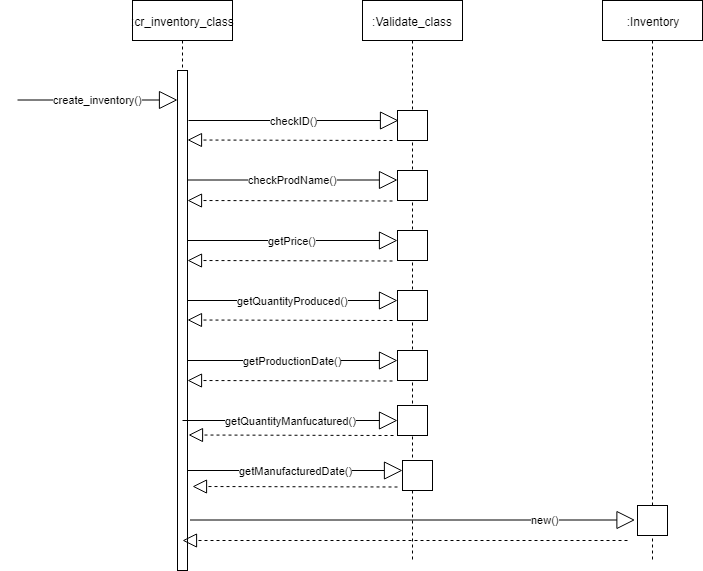

The diagram above was exported from draw.io. Its source (the exported page's mxGraphModel, read from the mxfile embedded in the PNG):
<mxGraphModel dx="840" dy="484" grid="1" gridSize="10" guides="1" tooltips="1" connect="1" arrows="1" fold="1" page="1" pageScale="1" pageWidth="850" pageHeight="1100" math="0" shadow="0">
  <root>
    <object label="" id="0">
      <mxCell />
    </object>
    <mxCell id="1" parent="0" />
    <mxCell id="UtGbMDIKWbS4rHMIcsfd-4" value=":cr_inventory_class&lt;br&gt;" style="html=1;points=[];perimeter=orthogonalPerimeter;shape=umlLifeline;participant=label;fontFamily=Helvetica;fontSize=12;fontColor=#000000;align=center;strokeColor=#000000;fillColor=#ffffff;recursiveResize=0;container=1;collapsible=0;" vertex="1" parent="1">
      <mxGeometry x="210" y="80" width="100" height="570" as="geometry" />
    </mxCell>
    <mxCell id="UtGbMDIKWbS4rHMIcsfd-7" value="" style="html=1;points=[];perimeter=orthogonalPerimeter;" vertex="1" parent="UtGbMDIKWbS4rHMIcsfd-4">
      <mxGeometry x="45" y="70" width="10" height="500" as="geometry" />
    </mxCell>
    <object label="create_inventory()" id="UtGbMDIKWbS4rHMIcsfd-19">
      <mxCell style="endArrow=block;endSize=16;endFill=0;html=1;" edge="1" parent="1">
        <mxGeometry width="160" relative="1" as="geometry">
          <mxPoint x="95" y="179.5" as="sourcePoint" />
          <mxPoint x="255" y="179.5" as="targetPoint" />
        </mxGeometry>
      </mxCell>
    </object>
    <mxCell id="UtGbMDIKWbS4rHMIcsfd-21" value=":Validate_class" style="shape=umlLifeline;perimeter=lifelinePerimeter;whiteSpace=wrap;html=1;container=1;collapsible=0;recursiveResize=0;outlineConnect=0;" vertex="1" parent="1">
      <mxGeometry x="440" y="80" width="100" height="560" as="geometry" />
    </mxCell>
    <mxCell id="UtGbMDIKWbS4rHMIcsfd-22" value="" style="html=1;points=[];perimeter=orthogonalPerimeter;" vertex="1" parent="1">
      <mxGeometry x="475" y="190" width="30" height="30" as="geometry" />
    </mxCell>
    <object label="checkID()" id="UtGbMDIKWbS4rHMIcsfd-26">
      <mxCell style="endArrow=block;endSize=16;endFill=0;html=1;" edge="1" parent="1">
        <mxGeometry width="160" relative="1" as="geometry">
          <mxPoint x="266" y="200" as="sourcePoint" />
          <mxPoint x="476" y="200" as="targetPoint" />
        </mxGeometry>
      </mxCell>
    </object>
    <mxCell id="UtGbMDIKWbS4rHMIcsfd-28" value="" style="endArrow=block;dashed=1;endFill=0;endSize=12;html=1;" edge="1" parent="1">
      <mxGeometry width="160" relative="1" as="geometry">
        <mxPoint x="470" y="220" as="sourcePoint" />
        <mxPoint x="265" y="219.5" as="targetPoint" />
      </mxGeometry>
    </mxCell>
    <object label="checkProdName()" id="UtGbMDIKWbS4rHMIcsfd-31">
      <mxCell style="endArrow=block;endSize=16;endFill=0;html=1;" edge="1" parent="1">
        <mxGeometry width="160" relative="1" as="geometry">
          <mxPoint x="265" y="259.5" as="sourcePoint" />
          <mxPoint x="475" y="259.5" as="targetPoint" />
        </mxGeometry>
      </mxCell>
    </object>
    <mxCell id="UtGbMDIKWbS4rHMIcsfd-32" value="" style="endArrow=block;dashed=1;endFill=0;endSize=12;html=1;" edge="1" parent="1">
      <mxGeometry width="160" relative="1" as="geometry">
        <mxPoint x="470" y="280.5" as="sourcePoint" />
        <mxPoint x="265" y="280" as="targetPoint" />
      </mxGeometry>
    </mxCell>
    <mxCell id="UtGbMDIKWbS4rHMIcsfd-33" value="" style="html=1;points=[];perimeter=orthogonalPerimeter;" vertex="1" parent="1">
      <mxGeometry x="475" y="250" width="30" height="30" as="geometry" />
    </mxCell>
    <object label="getPrice()" id="UtGbMDIKWbS4rHMIcsfd-35">
      <mxCell style="endArrow=block;endSize=16;endFill=0;html=1;" edge="1" parent="1">
        <mxGeometry width="160" relative="1" as="geometry">
          <mxPoint x="265" y="320" as="sourcePoint" />
          <mxPoint x="475" y="320" as="targetPoint" />
        </mxGeometry>
      </mxCell>
    </object>
    <mxCell id="UtGbMDIKWbS4rHMIcsfd-36" value="" style="endArrow=block;dashed=1;endFill=0;endSize=12;html=1;" edge="1" parent="1">
      <mxGeometry width="160" relative="1" as="geometry">
        <mxPoint x="470" y="340.5" as="sourcePoint" />
        <mxPoint x="265" y="340" as="targetPoint" />
      </mxGeometry>
    </mxCell>
    <mxCell id="UtGbMDIKWbS4rHMIcsfd-37" value="" style="html=1;points=[];perimeter=orthogonalPerimeter;" vertex="1" parent="1">
      <mxGeometry x="475" y="310" width="30" height="30" as="geometry" />
    </mxCell>
    <object label="getQuantityProduced()" id="UtGbMDIKWbS4rHMIcsfd-39">
      <mxCell style="endArrow=block;endSize=16;endFill=0;html=1;" edge="1" parent="1">
        <mxGeometry width="160" relative="1" as="geometry">
          <mxPoint x="265" y="380" as="sourcePoint" />
          <mxPoint x="475" y="380" as="targetPoint" />
        </mxGeometry>
      </mxCell>
    </object>
    <mxCell id="UtGbMDIKWbS4rHMIcsfd-41" value="" style="endArrow=block;dashed=1;endFill=0;endSize=12;html=1;" edge="1" parent="1">
      <mxGeometry width="160" relative="1" as="geometry">
        <mxPoint x="470" y="400" as="sourcePoint" />
        <mxPoint x="265" y="399.5" as="targetPoint" />
      </mxGeometry>
    </mxCell>
    <mxCell id="UtGbMDIKWbS4rHMIcsfd-44" value="" style="html=1;points=[];perimeter=orthogonalPerimeter;" vertex="1" parent="1">
      <mxGeometry x="475" y="370" width="30" height="30" as="geometry" />
    </mxCell>
    <object label="getProductionDate()" id="UtGbMDIKWbS4rHMIcsfd-49">
      <mxCell style="endArrow=block;endSize=16;endFill=0;html=1;" edge="1" parent="1">
        <mxGeometry width="160" relative="1" as="geometry">
          <mxPoint x="265" y="440" as="sourcePoint" />
          <mxPoint x="475" y="440" as="targetPoint" />
        </mxGeometry>
      </mxCell>
    </object>
    <mxCell id="UtGbMDIKWbS4rHMIcsfd-51" value="" style="endArrow=block;dashed=1;endFill=0;endSize=12;html=1;" edge="1" parent="1">
      <mxGeometry width="160" relative="1" as="geometry">
        <mxPoint x="470" y="460.5" as="sourcePoint" />
        <mxPoint x="265" y="460" as="targetPoint" />
      </mxGeometry>
    </mxCell>
    <mxCell id="UtGbMDIKWbS4rHMIcsfd-52" value="" style="html=1;points=[];perimeter=orthogonalPerimeter;" vertex="1" parent="1">
      <mxGeometry x="475" y="430" width="30" height="30" as="geometry" />
    </mxCell>
    <object label="getQuantityManfucatured()" id="UtGbMDIKWbS4rHMIcsfd-54">
      <mxCell style="endArrow=block;endSize=16;endFill=0;html=1;" edge="1" parent="1">
        <mxGeometry width="160" relative="1" as="geometry">
          <mxPoint x="260" y="500" as="sourcePoint" />
          <mxPoint x="475" y="500" as="targetPoint" />
        </mxGeometry>
      </mxCell>
    </object>
    <mxCell id="UtGbMDIKWbS4rHMIcsfd-57" value="" style="html=1;points=[];perimeter=orthogonalPerimeter;" vertex="1" parent="1">
      <mxGeometry x="475" y="485" width="30" height="30" as="geometry" />
    </mxCell>
    <mxCell id="UtGbMDIKWbS4rHMIcsfd-58" value="" style="endArrow=block;dashed=1;endFill=0;endSize=12;html=1;" edge="1" parent="1">
      <mxGeometry width="160" relative="1" as="geometry">
        <mxPoint x="471" y="515" as="sourcePoint" />
        <mxPoint x="266" y="514.5" as="targetPoint" />
      </mxGeometry>
    </mxCell>
    <mxCell id="UtGbMDIKWbS4rHMIcsfd-60" value=":Inventory" style="shape=umlLifeline;perimeter=lifelinePerimeter;whiteSpace=wrap;html=1;container=1;collapsible=0;recursiveResize=0;outlineConnect=0;" vertex="1" parent="1">
      <mxGeometry x="680" y="80" width="100" height="560" as="geometry" />
    </mxCell>
    <mxCell id="UtGbMDIKWbS4rHMIcsfd-63" value="" style="html=1;points=[];perimeter=orthogonalPerimeter;" vertex="1" parent="1">
      <mxGeometry x="715" y="585" width="30" height="30" as="geometry" />
    </mxCell>
    <mxCell id="UtGbMDIKWbS4rHMIcsfd-64" value="" style="endArrow=block;dashed=1;endFill=0;endSize=12;html=1;" edge="1" parent="1">
      <mxGeometry width="160" relative="1" as="geometry">
        <mxPoint x="705" y="620" as="sourcePoint" />
        <mxPoint x="260" y="620" as="targetPoint" />
      </mxGeometry>
    </mxCell>
    <object label="new()" id="UtGbMDIKWbS4rHMIcsfd-65">
      <mxCell style="endArrow=block;endSize=16;endFill=0;html=1;entryX=0;entryY=0.167;entryDx=0;entryDy=0;entryPerimeter=0;" edge="1" parent="1">
        <mxGeometry x="0.5955" width="160" relative="1" as="geometry">
          <mxPoint x="267.5" y="599.5" as="sourcePoint" />
          <mxPoint x="712.5" y="599.5" as="targetPoint" />
          <Array as="points">
            <mxPoint x="322.5" y="599.5" />
            <mxPoint x="472.5" y="599.5" />
            <mxPoint x="542.5" y="599.5" />
          </Array>
          <mxPoint as="offset" />
        </mxGeometry>
      </mxCell>
    </object>
    <object label="getManufacturedDate()" id="UtGbMDIKWbS4rHMIcsfd-66">
      <mxCell style="endArrow=block;endSize=16;endFill=0;html=1;" edge="1" parent="1">
        <mxGeometry width="160" relative="1" as="geometry">
          <mxPoint x="265" y="550" as="sourcePoint" />
          <mxPoint x="480" y="550" as="targetPoint" />
        </mxGeometry>
      </mxCell>
    </object>
    <mxCell id="UtGbMDIKWbS4rHMIcsfd-67" value="" style="endArrow=block;dashed=1;endFill=0;endSize=12;html=1;" edge="1" parent="1">
      <mxGeometry width="160" relative="1" as="geometry">
        <mxPoint x="475" y="566.5" as="sourcePoint" />
        <mxPoint x="270" y="566" as="targetPoint" />
      </mxGeometry>
    </mxCell>
    <mxCell id="UtGbMDIKWbS4rHMIcsfd-68" value="" style="html=1;points=[];perimeter=orthogonalPerimeter;" vertex="1" parent="1">
      <mxGeometry x="480" y="540" width="30" height="30" as="geometry" />
    </mxCell>
  </root>
</mxGraphModel>